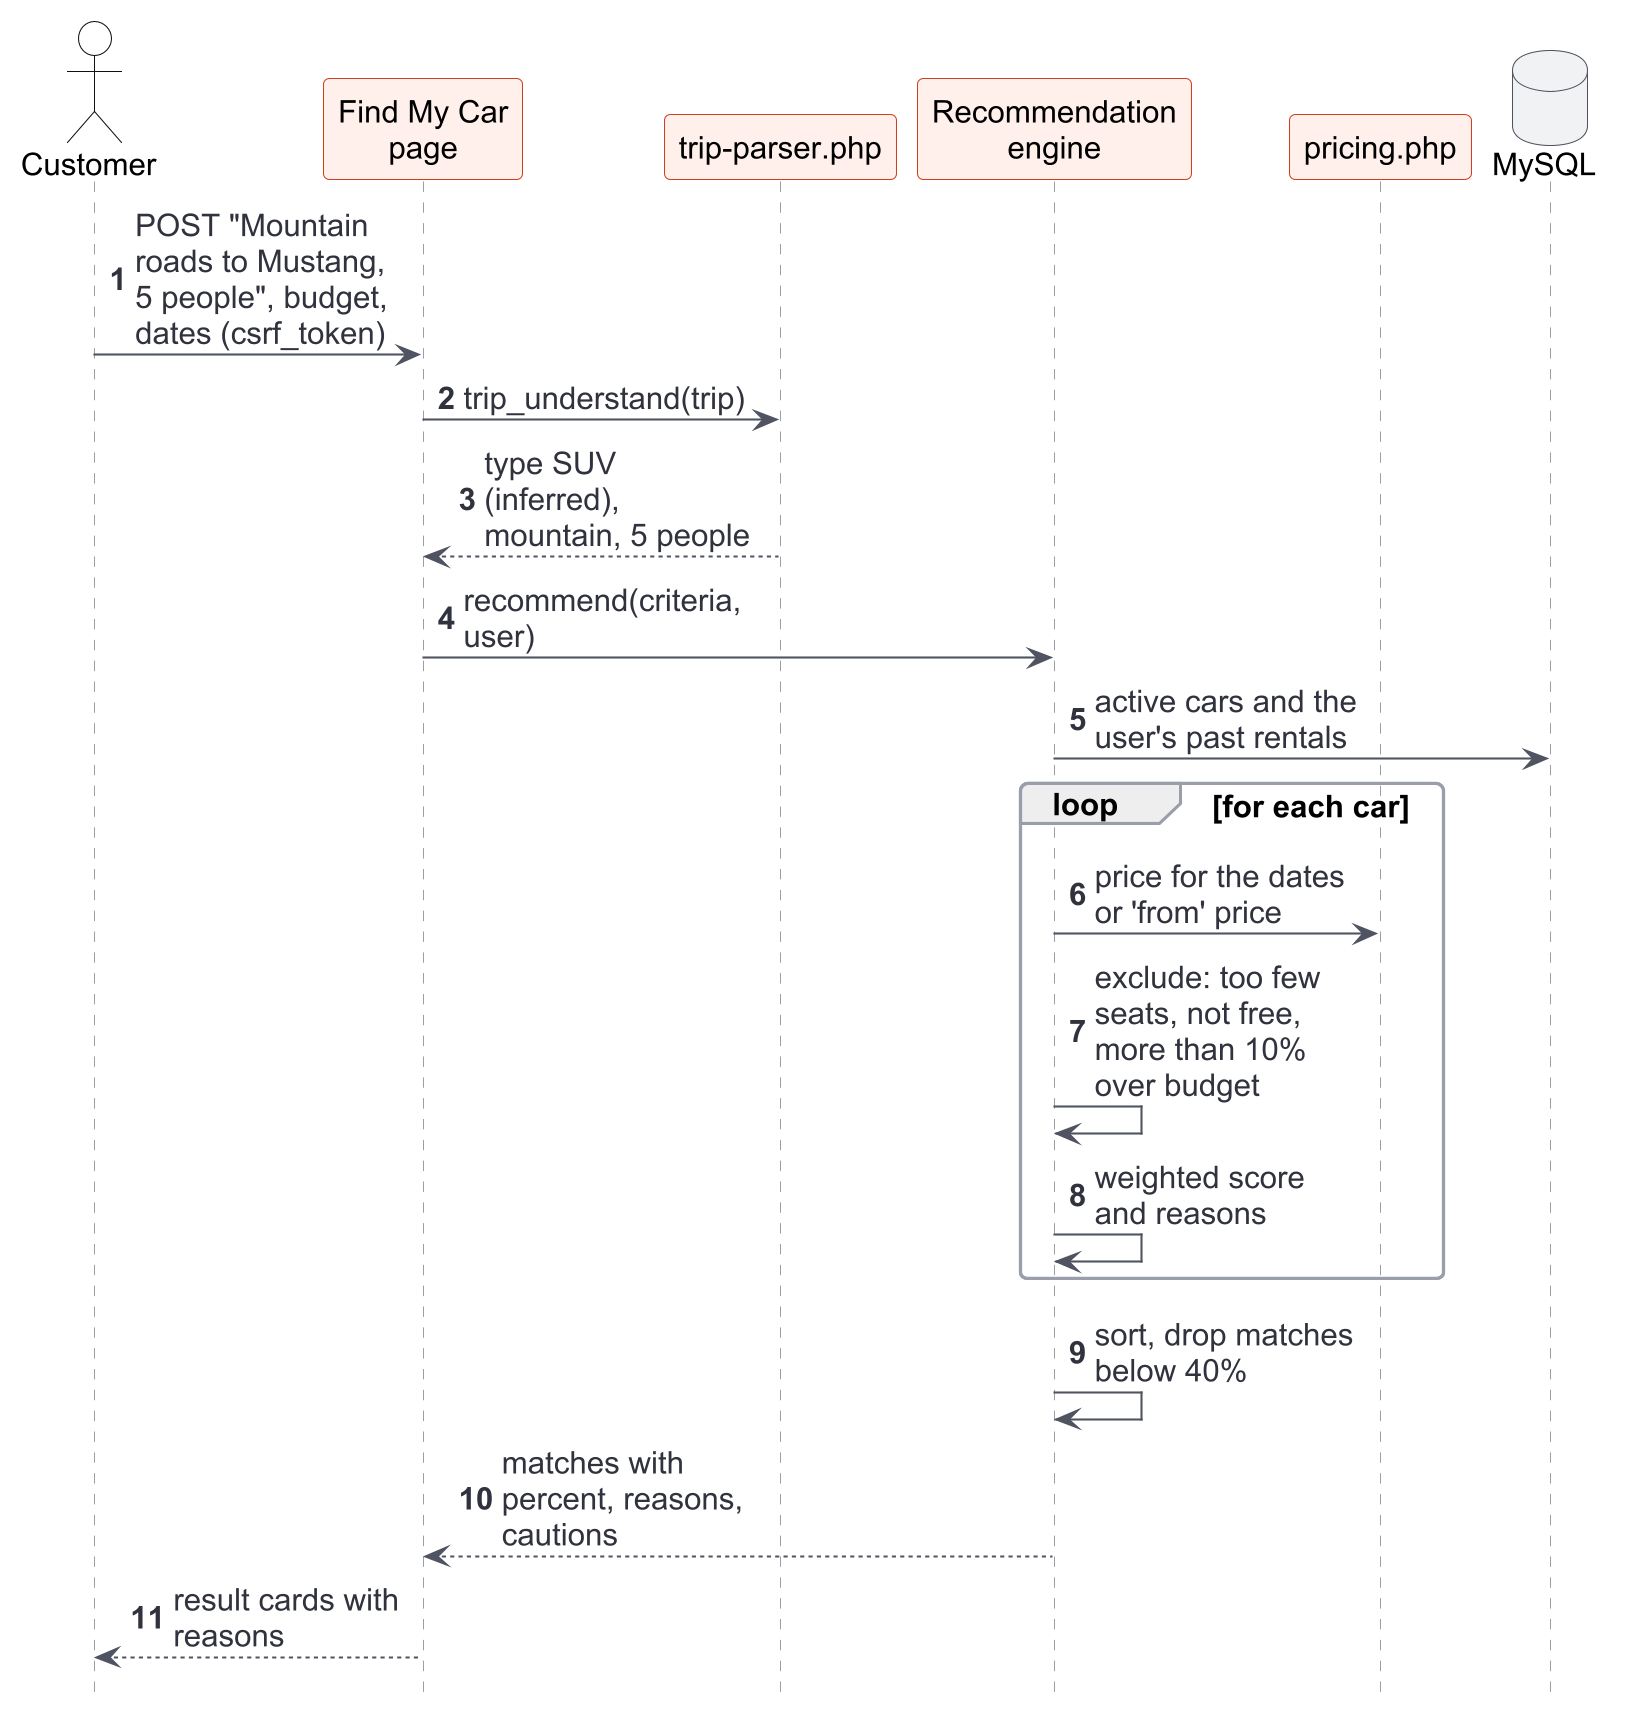

The diagram above was rendered by PlantUML. Its source (embedded in the PNG):
@startuml
!include _seq.iuml
actor Customer as U
participant "Find My Car\npage" as F
participant "trip-parser.php" as T
participant "Recommendation\nengine" as E
participant "pricing.php" as Q
database "MySQL" as DB
U -> F : POST "Mountain roads to Mustang, 5 people", budget, dates (csrf_token)
F -> T : trip_understand(trip)
T --> F : type SUV (inferred), mountain, 5 people
F -> E : recommend(criteria, user)
E -> DB : active cars and the user's past rentals
loop for each car
  E -> Q : price for the dates or 'from' price
  E -> E : exclude: too few seats, not free,\nmore than 10% over budget
  E -> E : weighted score and reasons
end
E -> E : sort, drop matches below 40%
E --> F : matches with percent, reasons, cautions
F --> U : result cards with reasons
@enduml